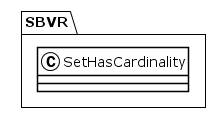

The diagram above was rendered by PlantUML. Its source (embedded in the PNG):
@startuml
!theme plain
package SBVR {
class SetHasCardinality {
}
}
@enduml